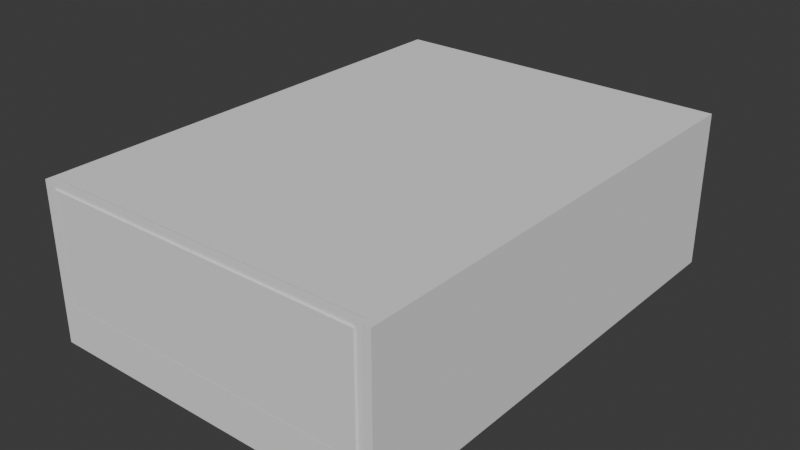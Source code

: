 # Source: kumo-room2.blend  (saved by Blender 5.0.119; exported with 4.5.12 LTS)
import bpy
from mathutils import Matrix  # noqa: F401  (used for matrix-valued properties, if any)

bpy.ops.wm.read_factory_settings(use_empty=True)
scene = bpy.context.scene
scene.name = 'Scene'

# ---- collections
col_collection = bpy.data.collections.new('Collection'); scene.collection.children.link(col_collection)

# ---- world
world_world = bpy.data.worlds.new('World'); scene.world = world_world
world_world.use_nodes = True; world_world.node_tree.nodes.clear()
_N = world_world.node_tree.nodes; _L = world_world.node_tree.links
n0 = _N.new('ShaderNodeOutputWorld'); n0.name = 'World Output'; n0.location = (200, 100)
n1 = _N.new('ShaderNodeBackground'); n1.name = 'Background'; n1.location = (-200, 100)
n1.inputs[0].default_value = (0.05088, 0.05088, 0.05088, 1.0)
_L.new(n1.outputs[0], n0.inputs[0])
n0.is_active_output = True
world_world.color = (0.05088, 0.05088, 0.05088)
world_world.sun_shadow_jitter_overblur = 0.0

# ---- meshes
me_cube = bpy.data.meshes.new('Cube')
me_cube.from_pydata([(-9.0, -12.88, -4.25), (-9.0, -12.88, 4.25), (-9.0, 12.62, -4.25), (-9.0, 12.62, 4.25), (9.0, -12.88, -4.25), (9.0, -12.88, 4.25), (9.0, 12.62, -4.25), (9.0, 12.62, 4.25), (-9.5, 13.12, -4.25), (-9.5, -12.88, -4.25), (-9.5, -12.88, 4.25), (-9.5, 13.12, 4.25), (9.5, 13.12, -4.25), (9.5, 13.12, 4.25), (9.5, -12.88, -4.25), (9.5, -12.88, 4.25)], [], [(9, 10, 11, 8), (8, 11, 13, 12), (12, 13, 15, 14), (5, 7, 6, 4), (2, 0, 9, 8), (1, 3, 11, 10), (6, 2, 8, 12), (3, 7, 13, 11), (4, 6, 12, 14), (7, 5, 15, 13), (7, 3, 2, 6), (3, 1, 0, 2), (10, 9, 0, 1), (14, 15, 5, 4)])
_uv = me_cube.uv_layers.new(name='UVMap')
_uv.uv.foreach_set('vector', [0.375, 0.0, 0.625, 0.0, 0.625, 0.25, 0.375, 0.25, 0.375, 0.25, 0.625, 0.25, 0.625, 0.5, 0.375, 0.5, 0.375, 0.5, 0.625, 0.5, 0.625, 0.75, 0.375, 0.75, 0.6316, 0.7452, 0.6316, 0.5048, 0.3684, 0.5048, 0.3684, 0.7452, 0.1316, 0.5048, 0.1316, 0.7452, 0.125, 0.75, 0.125, 0.5, 0.8684, 0.7452, 0.8684, 0.5048, 0.875, 0.5, 0.875, 0.75, 0.3684, 0.5048, 0.1316, 0.5048, 0.125, 0.5, 0.375, 0.5, 0.8684, 0.5048, 0.6316, 0.5048, 0.625, 0.5, 0.875, 0.5, 0.3684, 0.7452, 0.3684, 0.5048, 0.375, 0.5, 0.375, 0.75, 0.6316, 0.5048, 0.6316, 0.7452, 0.625, 0.75, 0.625, 0.5, 0.6316, 0.5048, 0.8684, 0.5048, 0.1316, 0.5048, 0.3684, 0.5048, 0.8684, 0.5048, 0.8684, 0.7452, 0.1316, 0.7452, 0.1316, 0.5048, 0.875, 0.75, 0.125, 0.75, 0.1316, 0.7452, 0.8684, 0.7452, 0.375, 0.75, 0.625, 0.75, 0.6316, 0.7452, 0.3684, 0.7452])
me_cube.update()
me_cube_001 = bpy.data.meshes.new('Cube.001')
me_cube_001.from_pydata([(-9.0, -4.438, -0.6667), (-9.0, 21.06, -0.6667), (9.0, -4.438, -0.6667), (9.0, 21.06, -0.6667), (-9.0, -4.438, -0.6667), (-9.0, -4.438, 1.333), (-9.0, -3.874, -0.6667), (-9.0, -3.874, 1.333), (9.0, -4.438, -0.6667), (9.0, -4.438, 1.333), (9.0, -3.874, -0.6667), (9.0, -3.874, 1.333)], [], [(3, 1, 0, 2), (4, 5, 7, 6), (6, 7, 11, 10), (10, 11, 9, 8), (8, 9, 5, 4), (6, 10, 8, 4), (11, 7, 5, 9)])
_uv = me_cube_001.uv_layers.new(name='UVMap')
_uv.uv.foreach_set('vector', [0.0, 0.0, 0.0, 0.0, 0.0, 0.0, 0.0, 0.0, 0.375, 0.0, 0.625, 0.0, 0.625, 0.25, 0.375, 0.25, 0.375, 0.25, 0.625, 0.25, 0.625, 0.5, 0.375, 0.5, 0.375, 0.5, 0.625, 0.5, 0.625, 0.75, 0.375, 0.75, 0.375, 0.75, 0.625, 0.75, 0.625, 1.0, 0.375, 1.0, 0.125, 0.5, 0.375, 0.5, 0.375, 0.75, 0.125, 0.75, 0.625, 0.5, 0.875, 0.5, 0.875, 0.75, 0.625, 0.75])
me_cube_001.update()
me_cube_002 = bpy.data.meshes.new('Cube.002')
me_cube_002.from_pydata([(-9.0, -12.4, 0.0), (-9.0, 12.75, 0.0), (9.0, -12.4, 0.0), (9.0, 12.75, 0.0)], [], [(3, 1, 0, 2)])
_uv = me_cube_002.uv_layers.new(name='UVMap')
_uv.uv.foreach_set('vector', [0.0, 0.0, 0.0, 0.0, 0.0, 0.0, 0.0, 0.0])
me_cube_002.update()
me_plane = bpy.data.meshes.new('Plane')
me_plane.from_pydata([(-8.75, -3.0, 0.175), (8.75, -3.0, 0.175), (-8.75, 3.0, 0.175), (8.75, 3.0, 0.175), (-8.75, -3.0, -0.175), (8.75, -3.0, -0.175), (-8.75, 3.0, -0.175), (8.75, 3.0, -0.175), (-9.0, 3.25, 0.175), (-9.0, -3.25, 0.175), (9.0, -3.25, 0.175), (9.0, 3.25, 0.175), (-9.0, 3.25, -0.175), (-9.0, -3.25, -0.175), (9.0, -3.25, -0.175), (9.0, 3.25, -0.175), (-8.6, 2.85, 0.275), (-8.6, -2.85, 0.275), (8.6, -2.85, 0.275), (8.6, 2.85, 0.275), (-8.6, 2.85, -0.275), (-8.6, -2.85, -0.275), (8.6, -2.85, -0.275), (8.6, 2.85, -0.275), (-8.75, 3.0, 0.275), (-8.75, -3.0, 0.275), (8.75, -3.0, 0.275), (8.75, 3.0, 0.275), (-8.75, 3.0, -0.275), (-8.75, -3.0, -0.275), (8.75, -3.0, -0.275), (8.75, 3.0, -0.275)], [], [(1, 0, 25, 26), (2, 3, 27, 24), (10, 11, 15, 14), (8, 9, 13, 12), (11, 8, 12, 15), (9, 10, 14, 13), (2, 0, 9, 8), (0, 1, 10, 9), (1, 3, 11, 10), (3, 2, 8, 11), (4, 6, 12, 13), (5, 4, 13, 14), (7, 5, 14, 15), (6, 7, 15, 12), (22, 23, 19, 18), (21, 22, 18, 17), (5, 7, 31, 30), (6, 4, 29, 28), (3, 1, 26, 27), (0, 2, 24, 25), (7, 6, 28, 31), (4, 5, 30, 29), (16, 17, 25, 24), (17, 18, 26, 25), (18, 19, 27, 26), (19, 16, 24, 27), (21, 20, 28, 29), (22, 21, 29, 30), (23, 22, 30, 31), (20, 23, 31, 28), (23, 20, 16, 19), (20, 21, 17, 16)])
_uv = me_plane.uv_layers.new(name='UVMap')
_uv.uv.foreach_set('vector', [0.9861, 0.03846, 0.01389, 0.03846, 0.01389, 0.03846, 0.9861, 0.03846, 0.01389, 0.9615, 0.9861, 0.9615, 0.9861, 0.9615, 0.01389, 0.9615, 1.0, 0.0, 1.0, 1.0, 1.0, 1.0, 1.0, 0.0, 0.0, 1.0, 0.0, 0.0, 0.0, 0.0, 0.0, 1.0, 1.0, 1.0, 0.0, 1.0, 0.0, 1.0, 1.0, 1.0, 0.0, 0.0, 1.0, 0.0, 1.0, 0.0, 0.0, 0.0, 0.01389, 0.9615, 0.01389, 0.03846, 0.0, 0.0, 0.0, 1.0, 0.01389, 0.03846, 0.9861, 0.03846, 1.0, 0.0, 0.0, 0.0, 0.9861, 0.03846, 0.9861, 0.9615, 1.0, 1.0, 1.0, 0.0, 0.9861, 0.9615, 0.01389, 0.9615, 0.0, 1.0, 1.0, 1.0, 0.01389, 0.03846, 0.01389, 0.9615, 0.0, 1.0, 0.0, 0.0, 0.9861, 0.03846, 0.01389, 0.03846, 0.0, 0.0, 1.0, 0.0, 0.9861, 0.9615, 0.9861, 0.03846, 1.0, 0.0, 1.0, 1.0, 0.01389, 0.9615, 0.9861, 0.9615, 1.0, 1.0, 0.0, 1.0, 0.9778, 0.06154, 0.9778, 0.9385, 0.9778, 0.9385, 0.9778, 0.06154, 0.02222, 0.06154, 0.9778, 0.06154, 0.9778, 0.06154, 0.02222, 0.06154, 0.9861, 0.03846, 0.9861, 0.9615, 0.9861, 0.9615, 0.9861, 0.03846, 0.01389, 0.9615, 0.01389, 0.03846, 0.01389, 0.03846, 0.01389, 0.9615, 0.9861, 0.9615, 0.9861, 0.03846, 0.9861, 0.03846, 0.9861, 0.9615, 0.01389, 0.03846, 0.01389, 0.9615, 0.01389, 0.9615, 0.01389, 0.03846, 0.9861, 0.9615, 0.01389, 0.9615, 0.01389, 0.9615, 0.9861, 0.9615, 0.01389, 0.03846, 0.9861, 0.03846, 0.9861, 0.03846, 0.01389, 0.03846, 0.02222, 0.9385, 0.02222, 0.06154, 0.01389, 0.03846, 0.01389, 0.9615, 0.02222, 0.06154, 0.9778, 0.06154, 0.9861, 0.03846, 0.01389, 0.03846, 0.9778, 0.06154, 0.9778, 0.9385, 0.9861, 0.9615, 0.9861, 0.03846, 0.9778, 0.9385, 0.02222, 0.9385, 0.01389, 0.9615, 0.9861, 0.9615, 0.02222, 0.06154, 0.02222, 0.9385, 0.01389, 0.9615, 0.01389, 0.03846, 0.9778, 0.06154, 0.02222, 0.06154, 0.01389, 0.03846, 0.9861, 0.03846, 0.9778, 0.9385, 0.9778, 0.06154, 0.9861, 0.03846, 0.9861, 0.9615, 0.02222, 0.9385, 0.9778, 0.9385, 0.9861, 0.9615, 0.01389, 0.9615, 0.9778, 0.9385, 0.02222, 0.9385, 0.02222, 0.9385, 0.9778, 0.9385, 0.02222, 0.9385, 0.02222, 0.06154, 0.02222, 0.06154, 0.02222, 0.9385])
me_plane.update()
me_plane_001 = bpy.data.meshes.new('Plane.001')
me_plane_001.from_pydata([(-8.6, -2.85, 8.087e-08), (8.6, -2.85, 8.087e-08), (-8.6, 2.85, -8.087e-08), (8.6, 2.85, -8.087e-08)], [], [(0, 1, 3, 2)])
_uv = me_plane_001.uv_layers.new(name='UVMap')
_uv.uv.foreach_set('vector', [0.0, 0.0, 1.0, 0.0, 1.0, 1.0, 0.0, 1.0])
me_plane_001.update()

# ---- objects
ob_cube = bpy.data.objects.new('Cube', me_cube)
ob_cube_001 = bpy.data.objects.new('Cube.001', me_cube_001)
ob_cube_002 = bpy.data.objects.new('Cube.002', me_cube_002)
ob_plane = bpy.data.objects.new('Plane', me_plane)
ob_plane_001 = bpy.data.objects.new('Plane.001', me_plane_001)

# ---- transforms, parenting, visibility, modifiers, constraints
ob_cube.location = (8.5, -12.12, 4.25)
ob_cube_001.location = (8.5, -20.56, 0.6667)
ob_cube_002.location = (8.5, -12.25, 8.5)
ob_plane.location = (8.5, -24.83, 5.25)
ob_plane.rotation_euler = (1.571, -0.0, 0.0)
ob_plane_001.location = (8.5, -25.1, 5.25)
ob_plane_001.rotation_euler = (1.571, -0.0, 0.0)

# ---- collection membership
col_collection.objects.link(ob_cube)
col_collection.objects.link(ob_cube_001)
col_collection.objects.link(ob_cube_002)
col_collection.objects.link(ob_plane)
col_collection.objects.link(ob_plane_001)

# ---- scene / render settings (as saved in the file)
scene.frame_start = 1; scene.frame_end = 250; scene.frame_set(94)
scene.render.engine = 'BLENDER_EEVEE_NEXT'
scene.render.bake_bias = 0.0
scene.render.bake_samples = 0
scene.eevee.use_volume_custom_range = False
bpy.context.view_layer.update()

# ---- added for rendering (the .blend has no active camera and no usable light): camera, sun
cam_auto = bpy.data.cameras.new('AutoCamera')
cam_auto.lens = 50.0
cam_auto.sensor_width = 36.0
cam_auto.clip_end = 1000.0
ob_auto_camera = bpy.data.objects.new('AutoCamera', cam_auto)
scene.collection.objects.link(ob_auto_camera)
ob_auto_camera.location = (39.3873, -49.1147, 28.9598)
ob_auto_camera.rotation_euler = (1.09748, -7.21219e-08, 0.694738)
scene.camera = ob_auto_camera
light_auto_sun = bpy.data.lights.new('AutoSun', 'SUN')
light_auto_sun.energy = 3.0
light_auto_sun.angle = 0.0523599
ob_auto_sun = bpy.data.objects.new('AutoSun', light_auto_sun)
scene.collection.objects.link(ob_auto_sun)
ob_auto_sun.rotation_euler = (0.872665, 0.174533, 0.523599)
bpy.context.view_layer.update()
